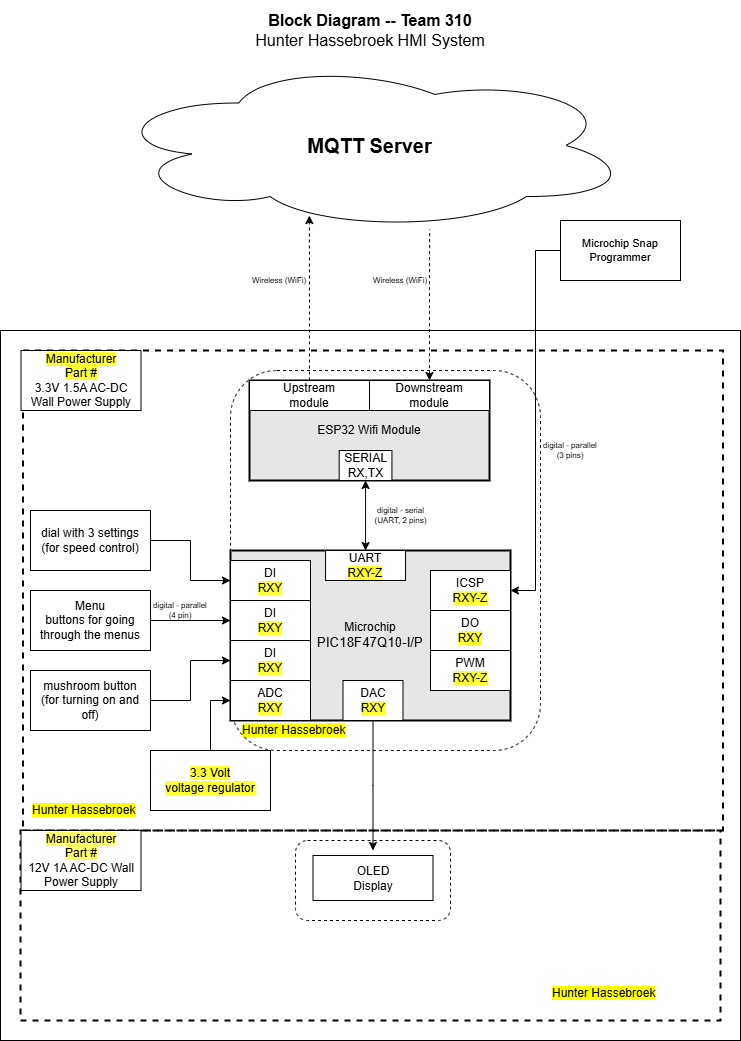

The diagram above was exported from draw.io. Its source (the exported page's mxGraphModel, read from the mxfile embedded in the PNG):
<mxGraphModel dx="2947.5" dy="666" grid="1" gridSize="10" guides="1" tooltips="1" connect="1" arrows="1" fold="1" page="1" pageScale="1.5" pageWidth="1169" pageHeight="827" background="#ffffff" math="0" shadow="0">
  <root>
    <mxCell id="0" style=";html=1;" />
    <mxCell id="1" style=";html=1;" parent="0" />
    <mxCell id="aC57QmPyYTqG6Asludqg-9" value="" style="rounded=0;whiteSpace=wrap;html=1;fontSize=16;" parent="1" vertex="1">
      <mxGeometry x="-20" y="350" width="740" height="710" as="geometry" />
    </mxCell>
    <mxCell id="zSoxXOAhGFOt2usmLHU0-1" value="" style="rounded=0;whiteSpace=wrap;html=1;fillColor=none;dashed=1;strokeWidth=2;" parent="1" vertex="1">
      <mxGeometry x="2.5" y="370" width="700" height="480" as="geometry" />
    </mxCell>
    <mxCell id="zSoxXOAhGFOt2usmLHU0-2" value="" style="rounded=0;whiteSpace=wrap;html=1;fillColor=none;dashed=1;strokeWidth=2;" parent="1" vertex="1">
      <mxGeometry y="850" width="700" height="190" as="geometry" />
    </mxCell>
    <mxCell id="S8yp5X4-lJhxRksTFqpk-2" value="" style="rounded=1;whiteSpace=wrap;html=1;fillColor=none;dashed=1;" parent="1" vertex="1">
      <mxGeometry x="275" y="860" width="155" height="80" as="geometry" />
    </mxCell>
    <mxCell id="9j5Bc3N9rgv02oG_bQQu-1" value="&lt;b&gt;&lt;font style=&quot;font-size: 20px&quot;&gt;MQTT Server&lt;/font&gt;&lt;/b&gt;" style="ellipse;shape=cloud;whiteSpace=wrap;html=1;" parent="1" vertex="1">
      <mxGeometry x="87.5" y="80" width="523" height="170" as="geometry" />
    </mxCell>
    <mxCell id="J8ns3n-xOa6iXa_PQh_Z-5" style="edgeStyle=orthogonalEdgeStyle;rounded=0;orthogonalLoop=1;jettySize=auto;html=1;exitX=0.5;exitY=0;exitDx=0;exitDy=0;entryX=0;entryY=0.5;entryDx=0;entryDy=0;" parent="1" source="9j5Bc3N9rgv02oG_bQQu-11" target="9j5Bc3N9rgv02oG_bQQu-30" edge="1">
      <mxGeometry relative="1" as="geometry" />
    </mxCell>
    <mxCell id="9j5Bc3N9rgv02oG_bQQu-11" value="&lt;div&gt;&lt;div&gt;&lt;span style=&quot;background-color: rgb(255, 255, 51);&quot;&gt;3.3 Volt&lt;/span&gt;&lt;/div&gt;&lt;/div&gt;&lt;div&gt;&lt;span style=&quot;background-color: rgb(255, 255, 51);&quot;&gt;voltage regulator&lt;/span&gt;&lt;/div&gt;" style="rounded=0;whiteSpace=wrap;html=1;" parent="1" vertex="1">
      <mxGeometry x="130" y="770" width="120" height="60" as="geometry" />
    </mxCell>
    <mxCell id="9j5Bc3N9rgv02oG_bQQu-24" value="dial with 3 settings&lt;div&gt;(for speed control)&lt;/div&gt;" style="rounded=0;whiteSpace=wrap;html=1;" parent="1" vertex="1">
      <mxGeometry x="10" y="530" width="120" height="60" as="geometry" />
    </mxCell>
    <mxCell id="9j5Bc3N9rgv02oG_bQQu-47" value="" style="group;strokeWidth=1;" parent="1" vertex="1" connectable="0">
      <mxGeometry x="240" y="570" width="250" height="190" as="geometry" />
    </mxCell>
    <mxCell id="9j5Bc3N9rgv02oG_bQQu-6" value="&lt;div&gt;Microchip&lt;/div&gt;&lt;div&gt;&lt;span style=&quot;font-size: 10pt ; font-family: &amp;#34;arial&amp;#34; ; font-style: normal&quot;&gt;PIC18F47Q10-I/P&lt;/span&gt;&lt;/div&gt;" style="rounded=0;whiteSpace=wrap;html=1;strokeWidth=2;fillColor=#E6E6E6;" parent="9j5Bc3N9rgv02oG_bQQu-47" vertex="1">
      <mxGeometry x="-30" width="280" height="170" as="geometry" />
    </mxCell>
    <mxCell id="9j5Bc3N9rgv02oG_bQQu-29" value="&lt;div&gt;DI&lt;/div&gt;&lt;span style=&quot;background-color: rgb(255 , 255 , 51)&quot;&gt;RXY&lt;/span&gt;" style="rounded=0;whiteSpace=wrap;html=1;" parent="9j5Bc3N9rgv02oG_bQQu-47" vertex="1">
      <mxGeometry x="-30" y="10" width="80" height="40" as="geometry" />
    </mxCell>
    <mxCell id="9j5Bc3N9rgv02oG_bQQu-31" value="&lt;div&gt;DO&lt;/div&gt;&lt;span style=&quot;background-color: rgb(255 , 255 , 51)&quot;&gt;RXY&lt;/span&gt;" style="rounded=0;whiteSpace=wrap;html=1;" parent="9j5Bc3N9rgv02oG_bQQu-47" vertex="1">
      <mxGeometry x="170" y="60" width="80" height="40" as="geometry" />
    </mxCell>
    <mxCell id="9j5Bc3N9rgv02oG_bQQu-33" value="&lt;div&gt;PWM&lt;br&gt;&lt;/div&gt;&lt;div&gt;&lt;span style=&quot;background-color: rgb(255 , 255 , 51)&quot;&gt;RXY-Z&lt;/span&gt;&lt;/div&gt;" style="rounded=0;whiteSpace=wrap;html=1;" parent="9j5Bc3N9rgv02oG_bQQu-47" vertex="1">
      <mxGeometry x="170" y="100" width="80" height="40" as="geometry" />
    </mxCell>
    <mxCell id="9j5Bc3N9rgv02oG_bQQu-36" value="&lt;div&gt;DAC&lt;/div&gt;&lt;div&gt;&lt;span style=&quot;background-color: rgb(255 , 255 , 51)&quot;&gt;RXY&lt;/span&gt;&lt;/div&gt;" style="rounded=0;whiteSpace=wrap;html=1;" parent="9j5Bc3N9rgv02oG_bQQu-47" vertex="1">
      <mxGeometry x="82.5" y="130" width="60" height="40" as="geometry" />
    </mxCell>
    <mxCell id="9j5Bc3N9rgv02oG_bQQu-40" value="&lt;div&gt;UART&lt;/div&gt;&lt;span style=&quot;background-color: rgb(255 , 255 , 51)&quot;&gt;RXY-Z&lt;/span&gt;" style="rounded=0;whiteSpace=wrap;html=1;" parent="9j5Bc3N9rgv02oG_bQQu-47" vertex="1">
      <mxGeometry x="65.06" width="80" height="30" as="geometry" />
    </mxCell>
    <mxCell id="aC57QmPyYTqG6Asludqg-1" value="&lt;div&gt;ICSP&lt;/div&gt;&lt;span style=&quot;background-color: rgb(255 , 255 , 51)&quot;&gt;RXY-Z&lt;/span&gt;" style="rounded=0;whiteSpace=wrap;html=1;" parent="9j5Bc3N9rgv02oG_bQQu-47" vertex="1">
      <mxGeometry x="170" y="20" width="80" height="40" as="geometry" />
    </mxCell>
    <mxCell id="S8yp5X4-lJhxRksTFqpk-17" value="&lt;span style=&quot;background-color: rgb(255, 255, 0);&quot;&gt;Hunter Hassebroek&lt;/span&gt;" style="text;html=1;strokeColor=none;fillColor=none;align=left;verticalAlign=middle;whiteSpace=wrap;rounded=0;dashed=1;" parent="9j5Bc3N9rgv02oG_bQQu-47" vertex="1">
      <mxGeometry x="-20" y="170" width="120" height="20" as="geometry" />
    </mxCell>
    <mxCell id="hdncduLaqTcvyAQwggt0-4" value="&lt;div&gt;DI&lt;/div&gt;&lt;span style=&quot;background-color: rgb(255 , 255 , 51)&quot;&gt;RXY&lt;/span&gt;" style="rounded=0;whiteSpace=wrap;html=1;" vertex="1" parent="9j5Bc3N9rgv02oG_bQQu-47">
      <mxGeometry x="-30" y="50" width="80" height="40" as="geometry" />
    </mxCell>
    <mxCell id="hdncduLaqTcvyAQwggt0-3" value="&lt;div&gt;DI&lt;/div&gt;&lt;span style=&quot;background-color: rgb(255 , 255 , 51)&quot;&gt;RXY&lt;/span&gt;" style="rounded=0;whiteSpace=wrap;html=1;" vertex="1" parent="9j5Bc3N9rgv02oG_bQQu-47">
      <mxGeometry x="-30" y="90" width="80" height="40" as="geometry" />
    </mxCell>
    <mxCell id="9j5Bc3N9rgv02oG_bQQu-26" style="edgeStyle=orthogonalEdgeStyle;rounded=0;sketch=0;orthogonalLoop=1;jettySize=auto;html=1;entryX=0;entryY=0.5;entryDx=0;entryDy=0;startArrow=none;startFill=0;strokeWidth=1;" parent="1" source="9j5Bc3N9rgv02oG_bQQu-24" target="9j5Bc3N9rgv02oG_bQQu-29" edge="1">
      <mxGeometry x="30" y="40" as="geometry" />
    </mxCell>
    <mxCell id="_skWGeGQ9FX85H6YMqPT-2" value="OLED&lt;div&gt;Display&lt;/div&gt;" style="rounded=0;whiteSpace=wrap;html=1;" parent="1" vertex="1">
      <mxGeometry x="292.5" y="875" width="120" height="45" as="geometry" />
    </mxCell>
    <mxCell id="JOMnKlJys3NHe0t_5HwK-2" value="&lt;div style=&quot;font-size: 8px&quot;&gt;digital - parallel&lt;/div&gt;&lt;div style=&quot;font-size: 8px&quot;&gt;(4 pin)&lt;br&gt;&lt;/div&gt;" style="text;html=1;strokeColor=none;fillColor=none;align=center;verticalAlign=middle;whiteSpace=wrap;rounded=0;fontSize=8;rotation=0;" parent="1" vertex="1">
      <mxGeometry x="130" y="620" width="60" height="20" as="geometry" />
    </mxCell>
    <mxCell id="J8ns3n-xOa6iXa_PQh_Z-4" style="edgeStyle=orthogonalEdgeStyle;rounded=0;orthogonalLoop=1;jettySize=auto;html=1;exitX=0.5;exitY=1;exitDx=0;exitDy=0;entryX=0.5;entryY=0;entryDx=0;entryDy=0;" parent="1" source="9j5Bc3N9rgv02oG_bQQu-36" edge="1">
      <mxGeometry relative="1" as="geometry">
        <mxPoint x="352.5" y="870" as="targetPoint" />
      </mxGeometry>
    </mxCell>
    <mxCell id="J8ns3n-xOa6iXa_PQh_Z-11" value="&lt;p style=&quot;line-height: 120%&quot;&gt;&lt;span style=&quot;background-color: rgb(255 , 255 , 51)&quot;&gt;Manufacturer &lt;br&gt;Part #&lt;/span&gt;&lt;br&gt;3.3V 1.5A AC-DC Wall Power Supply&lt;br&gt;&lt;/p&gt;" style="rounded=0;whiteSpace=wrap;html=1;" parent="1" vertex="1">
      <mxGeometry x="0.5" y="370" width="120" height="60" as="geometry" />
    </mxCell>
    <mxCell id="J8ns3n-xOa6iXa_PQh_Z-14" value="&lt;span style=&quot;background-color: rgb(255 , 255 , 102)&quot;&gt;Manufacturer&lt;/span&gt;&lt;div&gt;&lt;span style=&quot;background-color: rgb(255 , 255 , 102)&quot;&gt;Part #&lt;/span&gt;&lt;/div&gt;&lt;div&gt;12V 1A AC-DC Wall Power Supply&lt;/div&gt;" style="rounded=0;whiteSpace=wrap;html=1;" parent="1" vertex="1">
      <mxGeometry x="0.5" y="850" width="120" height="60" as="geometry" />
    </mxCell>
    <mxCell id="aC57QmPyYTqG6Asludqg-2" value="&lt;div style=&quot;font-size: 8px;&quot;&gt;digital - serial&lt;br style=&quot;font-size: 8px;&quot;&gt;(UART, 2 pins)&lt;/div&gt;" style="edgeStyle=orthogonalEdgeStyle;rounded=0;orthogonalLoop=1;jettySize=auto;html=1;fontSize=8;startArrow=classic;startFill=1;" parent="1" source="9j5Bc3N9rgv02oG_bQQu-41" target="9j5Bc3N9rgv02oG_bQQu-40" edge="1">
      <mxGeometry x="-0.0013" y="-35" relative="1" as="geometry">
        <mxPoint x="70" as="offset" />
      </mxGeometry>
    </mxCell>
    <mxCell id="aC57QmPyYTqG6Asludqg-6" style="edgeStyle=orthogonalEdgeStyle;rounded=0;orthogonalLoop=1;jettySize=auto;html=1;startArrow=classic;startFill=1;fontSize=8;entryX=0.615;entryY=0.994;entryDx=0;entryDy=0;entryPerimeter=0;endArrow=none;endFill=0;dashed=1;" parent="1" source="9j5Bc3N9rgv02oG_bQQu-49" target="9j5Bc3N9rgv02oG_bQQu-1" edge="1">
      <mxGeometry relative="1" as="geometry">
        <mxPoint x="470" y="290" as="targetPoint" />
      </mxGeometry>
    </mxCell>
    <mxCell id="aC57QmPyYTqG6Asludqg-7" style="edgeStyle=orthogonalEdgeStyle;rounded=0;orthogonalLoop=1;jettySize=auto;html=1;entryX=0.385;entryY=0.912;entryDx=0;entryDy=0;entryPerimeter=0;startArrow=none;startFill=0;fontSize=8;dashed=1;" parent="1" source="9j5Bc3N9rgv02oG_bQQu-42" target="9j5Bc3N9rgv02oG_bQQu-1" edge="1">
      <mxGeometry relative="1" as="geometry" />
    </mxCell>
    <mxCell id="aC57QmPyYTqG6Asludqg-8" value="&lt;div style=&quot;font-size: 16px&quot;&gt;&lt;b style=&quot;font-size: 16px&quot;&gt;Block Diagram -- Team 310&lt;/b&gt;&lt;/div&gt;&lt;div style=&quot;font-size: 16px&quot;&gt;Hunter Hassebroek HMI System&lt;/div&gt;" style="text;html=1;strokeColor=none;fillColor=none;align=center;verticalAlign=middle;whiteSpace=wrap;rounded=0;fontSize=16;" parent="1" vertex="1">
      <mxGeometry x="20" y="20" width="660" height="60" as="geometry" />
    </mxCell>
    <mxCell id="aC57QmPyYTqG6Asludqg-13" style="edgeStyle=orthogonalEdgeStyle;rounded=0;orthogonalLoop=1;jettySize=auto;html=1;entryX=1;entryY=0.5;entryDx=0;entryDy=0;startArrow=none;startFill=0;endArrow=classic;fontSize=11;strokeWidth=1;sketch=0;" parent="1" source="aC57QmPyYTqG6Asludqg-10" target="aC57QmPyYTqG6Asludqg-1" edge="1">
      <mxGeometry relative="1" as="geometry" />
    </mxCell>
    <mxCell id="aC57QmPyYTqG6Asludqg-10" value="Microchip Snap Programmer" style="rounded=0;whiteSpace=wrap;html=1;fontSize=11;" parent="1" vertex="1">
      <mxGeometry x="540" y="240" width="120" height="60" as="geometry" />
    </mxCell>
    <mxCell id="qvk3YT8bBgQgHgqkpW-t-2" value="&lt;div style=&quot;font-size: 8px&quot;&gt;digital - parallel&lt;br&gt;&lt;/div&gt;&lt;div style=&quot;font-size: 8px&quot;&gt;(3 pins)&lt;/div&gt;" style="text;html=1;strokeColor=none;fillColor=none;align=center;verticalAlign=middle;whiteSpace=wrap;rounded=0;fontSize=8;rotation=0;" parent="1" vertex="1">
      <mxGeometry x="520" y="460" width="60" height="20" as="geometry" />
    </mxCell>
    <mxCell id="qvk3YT8bBgQgHgqkpW-t-4" value="&lt;div style=&quot;font-size: 8px&quot;&gt;Wireless (WiFi)&lt;/div&gt;" style="text;html=1;strokeColor=none;fillColor=none;align=center;verticalAlign=middle;whiteSpace=wrap;rounded=0;fontSize=8;rotation=0;" parent="1" vertex="1">
      <mxGeometry x="229" y="290" width="60" height="20" as="geometry" />
    </mxCell>
    <mxCell id="Jm0UklxG5w7mDhQz4Tn1-1" value="&lt;div style=&quot;font-size: 8px&quot;&gt;Wireless (WiFi)&lt;/div&gt;" style="text;html=1;strokeColor=none;fillColor=none;align=center;verticalAlign=middle;whiteSpace=wrap;rounded=0;fontSize=8;rotation=0;" parent="1" vertex="1">
      <mxGeometry x="350" y="290" width="60" height="20" as="geometry" />
    </mxCell>
    <mxCell id="S8yp5X4-lJhxRksTFqpk-7" value="&lt;span style=&quot;background-color: rgb(255, 255, 0);&quot;&gt;Hunter Hassebroek&lt;/span&gt;" style="text;html=1;strokeColor=none;fillColor=none;align=left;verticalAlign=middle;whiteSpace=wrap;rounded=0;dashed=1;" parent="1" vertex="1">
      <mxGeometry x="530" y="1002.5" width="120" height="20" as="geometry" />
    </mxCell>
    <mxCell id="S8yp5X4-lJhxRksTFqpk-9" value="&lt;span style=&quot;background-color: rgb(255, 255, 0);&quot;&gt;Hunter Hassebroek&lt;/span&gt;" style="text;html=1;strokeColor=none;fillColor=none;align=left;verticalAlign=middle;whiteSpace=wrap;rounded=0;dashed=1;" parent="1" vertex="1">
      <mxGeometry x="10" y="820" width="120" height="20" as="geometry" />
    </mxCell>
    <mxCell id="9j5Bc3N9rgv02oG_bQQu-5" value="ESP32 Wifi Module" style="rounded=0;whiteSpace=wrap;html=1;strokeWidth=2;fillColor=#E6E6E6;" parent="1" vertex="1">
      <mxGeometry x="229" y="400" width="240" height="100" as="geometry" />
    </mxCell>
    <mxCell id="9j5Bc3N9rgv02oG_bQQu-41" value="&lt;div&gt;SERIAL&lt;/div&gt;RX,TX" style="rounded=0;whiteSpace=wrap;html=1;" parent="1" vertex="1">
      <mxGeometry x="318.6788990825688" y="470" width="52.75229357798166" height="30" as="geometry" />
    </mxCell>
    <mxCell id="9j5Bc3N9rgv02oG_bQQu-42" value="Upstream&lt;div&gt;module&lt;/div&gt;" style="rounded=0;whiteSpace=wrap;html=1;" parent="1" vertex="1">
      <mxGeometry x="229" y="400" width="120" height="30" as="geometry" />
    </mxCell>
    <mxCell id="9j5Bc3N9rgv02oG_bQQu-49" value="Downstream&lt;div&gt;module&lt;/div&gt;" style="rounded=0;whiteSpace=wrap;html=1;" parent="1" vertex="1">
      <mxGeometry x="349" y="400" width="120" height="30" as="geometry" />
    </mxCell>
    <mxCell id="S8yp5X4-lJhxRksTFqpk-14" value="" style="rounded=1;whiteSpace=wrap;html=1;fillColor=none;dashed=1;" parent="1" vertex="1">
      <mxGeometry x="210" y="390" width="310" height="380" as="geometry" />
    </mxCell>
    <mxCell id="hdncduLaqTcvyAQwggt0-6" value="" style="edgeStyle=orthogonalEdgeStyle;rounded=0;orthogonalLoop=1;jettySize=auto;html=1;" edge="1" parent="1" source="hdncduLaqTcvyAQwggt0-2" target="hdncduLaqTcvyAQwggt0-3">
      <mxGeometry relative="1" as="geometry" />
    </mxCell>
    <mxCell id="hdncduLaqTcvyAQwggt0-2" value="mushroom button&lt;div&gt;(for turning on and off)&lt;/div&gt;" style="rounded=0;whiteSpace=wrap;html=1;" vertex="1" parent="1">
      <mxGeometry x="10" y="690" width="120" height="60" as="geometry" />
    </mxCell>
    <mxCell id="9j5Bc3N9rgv02oG_bQQu-30" value="&lt;div&gt;ADC&lt;/div&gt;&lt;div&gt;&lt;span style=&quot;background-color: rgb(255 , 255 , 51)&quot;&gt;RXY&lt;/span&gt;&lt;/div&gt;" style="rounded=0;whiteSpace=wrap;html=1;" parent="1" vertex="1">
      <mxGeometry x="210" y="700" width="80" height="40" as="geometry" />
    </mxCell>
    <mxCell id="hdncduLaqTcvyAQwggt0-11" style="edgeStyle=orthogonalEdgeStyle;rounded=0;orthogonalLoop=1;jettySize=auto;html=1;entryX=0;entryY=0.5;entryDx=0;entryDy=0;" edge="1" parent="1" source="hdncduLaqTcvyAQwggt0-7" target="hdncduLaqTcvyAQwggt0-4">
      <mxGeometry relative="1" as="geometry" />
    </mxCell>
    <mxCell id="hdncduLaqTcvyAQwggt0-7" value="Menu&lt;div&gt;buttons for going through the menus&lt;/div&gt;" style="rounded=0;whiteSpace=wrap;html=1;" vertex="1" parent="1">
      <mxGeometry x="10" y="610" width="120" height="60" as="geometry" />
    </mxCell>
  </root>
</mxGraphModel>